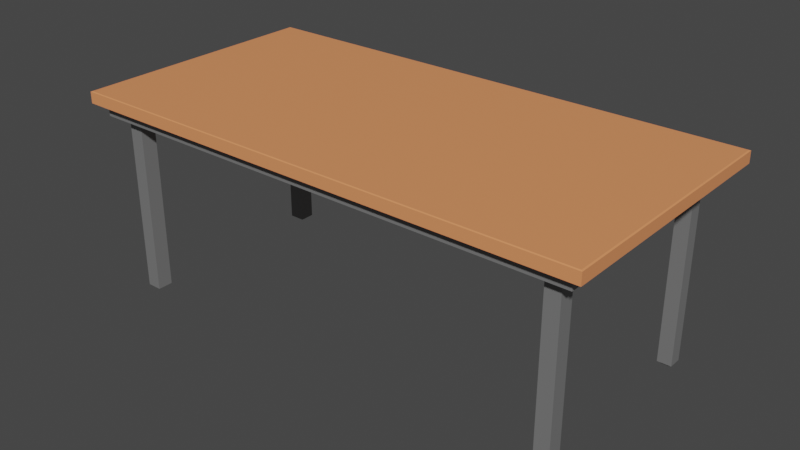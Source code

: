 # Source: Lunch_Table_Broken.blend  (saved by Blender 2.82.7; exported with 4.5.12 LTS)
import bpy
from mathutils import Matrix  # noqa: F401  (used for matrix-valued properties, if any)

bpy.ops.wm.read_factory_settings(use_empty=True)
scene = bpy.context.scene
scene.name = 'Scene'

# ---- collections
col_collection = bpy.data.collections.new('Collection'); scene.collection.children.link(col_collection)

# ---- materials (node trees are filled in below, after node groups)
mat_material_001 = bpy.data.materials.new('Material.001')
mat_material_001.use_transparent_shadow = False
mat_material_002 = bpy.data.materials.new('Material.002')
mat_material_002.use_transparent_shadow = False
mat_material_003 = bpy.data.materials.new('Material.003')
mat_material_003.use_transparent_shadow = False

# ---- material node trees
mat_material_001.use_nodes = True; mat_material_001.node_tree.nodes.clear()
_N = mat_material_001.node_tree.nodes; _L = mat_material_001.node_tree.links
n0 = _N.new('ShaderNodeOutputMaterial'); n0.name = 'Material Output'; n0.location = (300, 300)
n1 = _N.new('ShaderNodeBsdfPrincipled'); n1.name = 'Principled BSDF'; n1.location = (10, 300)
n1.distribution = 'GGX'
n1.subsurface_method = 'BURLEY'
n1.inputs[0].default_value = (0.8602, 0.2956, 0.1183, 1.0)
n1.inputs[3].default_value = 1.45
n1.inputs[27].default_value = (0.0, 0.0, 0.0, 1.0)
n1.inputs[28].default_value = 1.0
_L.new(n1.outputs[0], n0.inputs[0])
n0.is_active_output = True
mat_material_002.use_nodes = True; mat_material_002.node_tree.nodes.clear()
_N = mat_material_002.node_tree.nodes; _L = mat_material_002.node_tree.links
n0 = _N.new('ShaderNodeOutputMaterial'); n0.name = 'Material Output'; n0.location = (300, 300)
n1 = _N.new('ShaderNodeBsdfPrincipled'); n1.name = 'Principled BSDF'; n1.location = (10, 300)
n1.distribution = 'GGX'
n1.subsurface_method = 'BURLEY'
n1.inputs[0].default_value = (0.2429, 0.2429, 0.2429, 1.0)
n1.inputs[1].default_value = 0.2752
n1.inputs[2].default_value = 0.1535
n1.inputs[3].default_value = 1.45
n1.inputs[27].default_value = (0.0, 0.0, 0.0, 1.0)
n1.inputs[28].default_value = 1.0
_L.new(n1.outputs[0], n0.inputs[0])
n0.is_active_output = True
mat_material_003.use_nodes = True; mat_material_003.node_tree.nodes.clear()
_N = mat_material_003.node_tree.nodes; _L = mat_material_003.node_tree.links
n0 = _N.new('ShaderNodeOutputMaterial'); n0.name = 'Material Output'; n0.location = (300, 300)
n1 = _N.new('ShaderNodeBsdfPrincipled'); n1.name = 'Principled BSDF'; n1.location = (10, 300)
n1.distribution = 'GGX'
n1.subsurface_method = 'BURLEY'
n1.inputs[0].default_value = (0.01204, 0.01204, 0.01204, 1.0)
n1.inputs[3].default_value = 1.45
n1.inputs[27].default_value = (0.0, 0.0, 0.0, 1.0)
n1.inputs[28].default_value = 1.0
_L.new(n1.outputs[0], n0.inputs[0])
n0.is_active_output = True

# ---- world
world_world = bpy.data.worlds.new('World'); scene.world = world_world
world_world.use_nodes = True; world_world.node_tree.nodes.clear()
_N = world_world.node_tree.nodes; _L = world_world.node_tree.links
n0 = _N.new('ShaderNodeOutputWorld'); n0.name = 'World Output'; n0.location = (300, 300)
n1 = _N.new('ShaderNodeBackground'); n1.name = 'Background'; n1.location = (10, 300)
n1.inputs[0].default_value = (0.05088, 0.05088, 0.05088, 1.0)
_L.new(n1.outputs[0], n0.inputs[0])
n0.is_active_output = True
world_world.color = (0.05088, 0.05088, 0.05088)
world_world.use_sun_shadow = False
world_world.sun_shadow_jitter_overblur = 0.0

# ---- meshes
me_cube_001 = bpy.data.meshes.new('Cube.001')
me_cube_001.from_pydata([(-0.9013, 0.2524, 0.4445), (-0.9013, 0.2133, 0.4445), (-0.9013, 0.2524, -0.4454), (-0.9013, 0.2133, -0.4454), (-0.8612, 0.2089, 0.4122), (-0.8612, 0.2089, -0.4131), (-0.8612, 0.171, 0.4122), (-0.8612, 0.171, -0.4131), (-0.8569, 0.1687, 0.4086), (-0.8569, 0.1687, -0.4095), (-0.8964, 0.2543, -0.4415), (-0.8964, 0.2543, 0.4406), (-0.8955, 0.2089, 0.4367), (-0.8955, 0.2089, -0.4376), (-0.8219, 0.1687, 0.38), (-0.8219, 0.1687, -0.3809), (-0.8184, 0.1705, 0.3783), (-0.8184, 0.1705, -0.3792), (-0.8184, 0.2072, 0.3783), (-0.8184, 0.2072, -0.3792), (-0.8109, 0.2072, 0.3726), (-0.8067, 0.2072, -0.3689), (-0.7594, 0.2072, 0.3726), (-0.9013, 0.2524, -0.000444), (-0.9013, 0.2133, -0.000444), (-0.8612, 0.2089, -0.000444), (-0.8612, 0.171, -0.000444), (-0.8569, 0.1687, -0.000444), (-0.8964, 0.2543, -0.000444), (-0.8955, 0.2089, -0.000444), (-0.8219, 0.1687, -0.000444), (-0.8184, 0.1705, -0.000444), (-0.8184, 0.2072, -0.000444), (-0.8109, 0.2072, 0.3191), (-0.7501, 0.2072, -0.3689), (-0.8184, 0.2072, 0.3783), (-0.8067, 0.2072, -0.3161), (-0.7501, 0.2072, -0.3161), (-0.7594, 0.2072, 0.3191), (-0.8184, 0.2072, -0.000444), (-0.8184, 0.2072, -0.3792), (-0.7594, -0.448, 0.3726), (-0.8109, -0.448, 0.3726), (-0.7594, -0.448, 0.3191), (-0.8109, -0.448, 0.3191), (-0.8067, -0.448, -0.3161), (-0.8067, -0.448, -0.3689), (-0.7501, -0.448, -0.3689), (-0.7501, -0.448, -0.3161), (-0.798, -0.448, -0.3241), (-0.798, -0.448, -0.3608), (-0.7587, -0.448, -0.3608), (-0.7587, -0.448, -0.3241), (-0.7678, -0.448, 0.3639), (-0.8025, -0.448, 0.3639), (-0.7678, -0.448, 0.3278), (-0.8025, -0.448, 0.3278), (-0.7955, -0.4556, -0.3265), (-0.7955, -0.4556, -0.3584), (-0.7613, -0.4556, -0.3584), (-0.7613, -0.4556, -0.3265), (-0.7704, -0.4556, 0.3612), (-0.7999, -0.4556, 0.3612), (-0.7704, -0.4556, 0.3305), (-0.7999, -0.4556, 0.3305), (-0.6968, 0.2072, 0.3783), (-0.6582, 0.1705, -0.3792), (-0.7225, 0.2543, 0.4406), (-0.6791, 0.171, 0.4122), (-0.6945, 0.2072, 0.2918), (-0.711, 0.2543, -0.000444), (-0.6576, 0.171, -0.4131), (-0.6784, 0.2133, -0.4454), (-0.677, 0.2072, -0.3792), (-0.6773, 0.2072, -0.3699), (-0.6764, 0.2089, -0.4376), (-0.6992, 0.2089, 0.4367), (-0.6771, 0.1687, 0.38), (-0.7217, 0.2524, 0.4445), (-0.6968, 0.2072, 0.3783), (-0.677, 0.2072, -0.3792), (-0.6985, 0.2524, -0.4454), (-0.6565, 0.1687, -0.4095), (-0.6986, 0.2089, 0.4122), (-0.6778, 0.1687, 0.4086), (-0.6572, 0.1687, -0.3809), (-0.6869, 0.2072, -0.000444), (-0.6966, 0.2072, 0.3731), (-0.677, 0.2089, -0.4131), (-0.7017, 0.2133, 0.4445), (-0.6794, 0.2072, -0.2863), (-0.6995, 0.2543, -0.4415), (-0.678, 0.1705, 0.3783)], [], [(23, 2, 3, 24), (29, 25, 4, 12), (25, 26, 6, 4), (26, 27, 8, 6), (23, 28, 10, 2), (24, 29, 12, 1), (27, 30, 14, 8), (30, 31, 16, 14), (31, 32, 18, 16), (20, 42, 41, 22), (32, 39, 35, 18), (36, 45, 48, 37), (14, 16, 92, 77), (16, 18, 79, 92), (8, 14, 77, 84), (1, 12, 76, 89), (2, 10, 91, 81), (28, 11, 67, 70), (6, 8, 84, 68), (12, 4, 83, 76), (4, 6, 68, 83), (2, 81, 72, 3), (10, 28, 70, 91), (19, 40, 39, 32), (17, 19, 32, 31), (15, 17, 31, 30), (9, 15, 30, 27), (3, 13, 29, 24), (0, 11, 28, 23), (7, 9, 27, 26), (5, 7, 26, 25), (13, 5, 25, 29), (0, 23, 24, 1), (22, 87, 65, 35, 20), (38, 69, 87, 22), (20, 35, 39, 33), (33, 39, 86, 69, 38), (36, 39, 40, 21), (21, 40, 73, 74, 34), (34, 74, 90, 37), (37, 90, 86, 39, 36), (41, 53, 55, 43), (48, 52, 51, 47), (21, 46, 45, 36), (22, 41, 43, 38), (33, 44, 42, 20), (34, 47, 46, 21), (37, 48, 47, 34), (38, 43, 44, 33), (53, 61, 63, 55), (47, 51, 50, 46), (46, 50, 49, 45), (45, 49, 52, 48), (43, 55, 56, 44), (44, 56, 54, 42), (42, 54, 53, 41), (51, 59, 58, 50), (54, 62, 61, 53), (59, 60, 57, 58), (63, 61, 62, 64), (52, 60, 59, 51), (56, 64, 62, 54), (49, 57, 60, 52), (55, 63, 64, 56), (50, 58, 57, 49), (85, 66, 17, 15), (88, 71, 7, 5), (82, 85, 15, 9), (66, 80, 19, 17), (78, 67, 11, 0), (71, 82, 9, 7), (72, 75, 13, 3), (89, 78, 0, 1), (75, 88, 5, 13), (65, 92, 79), (65, 77, 92), (65, 84, 77), (84, 65, 68), (68, 65, 83), (74, 73, 66), (69, 89, 76), (69, 78, 89), (69, 67, 78), (67, 69, 70), (86, 90, 70), (90, 72, 81), (90, 75, 72), (90, 88, 75), (74, 71, 88), (74, 82, 71), (74, 85, 82), (85, 74, 66), (73, 80, 66), (65, 87, 83), (76, 83, 69), (90, 91, 70), (90, 81, 91), (90, 74, 88), (69, 86, 70), (83, 87, 69)])
me_cube_001.polygons.foreach_set('material_index', [0, 0, 1, 1, 0, 0, 1, 1, 1, 1, 0, 1, 1, 1, 1, 0, 0, 0, 1, 0, 1, 0, 0, 0, 1, 1, 1, 0, 0, 1, 1, 0, 0, 0, 0, 0, 0, 0, 0, 0, 0, 1, 1, 1, 1, 1, 1, 1, 1, 2, 1, 1, 1, 1, 1, 1, 2, 2, 2, 2, 2, 2, 2, 2, 2, 1, 1, 1, 1, 0, 1, 0, 0, 0, 1, 1, 1, 1, 1, 1, 0, 0, 0, 0, 0, 0, 0, 0, 1, 1, 1, 1, 1, 1, 0, 0, 0, 0, 0, 0])
_uv = me_cube_001.uv_layers.new(name='UVMap')
_uv.uv.foreach_set('vector', [0.1815, 0.3483, 0.05382, 0.3483, 0.05382, 0.3371, 0.1815, 0.3371, 0.3699, 0.5219, 0.3817, 0.5219, 0.3817, 0.664, 0.3699, 0.6724, 0.1815, 0.3359, 0.1815, 0.325, 0.2998, 0.325, 0.2998, 0.3359, 0.3817, 0.5219, 0.3832, 0.5219, 0.3832, 0.6627, 0.3817, 0.664, 0.9312, 0.03451, 0.9414, 0.0651, 0.9414, 0.09137, 0.9312, 0.07097, 0.3679, 0.5219, 0.3699, 0.5219, 0.3699, 0.6724, 0.3679, 0.6751, 0.3832, 0.5219, 0.3952, 0.5219, 0.3952, 0.6529, 0.3832, 0.6627, 0.3952, 0.5219, 0.3965, 0.5219, 0.3965, 0.6523, 0.3952, 0.6529, 0.3091, 0.1658, 0.3695, 0.1658, 0.3695, 0.2745, 0.3091, 0.3025, 0.3311, 0.9484, 0.1056, 0.9484, 0.1056, 0.9307, 0.3311, 0.9307, 0.9859, 0.03364, 0.9742, 0.07249, 0.9844, 0.005427, 0.9916, 0.01248, 0.3834, 0.07941, 0.3728, 0.07527, 0.3891, 0.07527, 0.3984, 0.07917, 0.3952, 0.6529, 0.3965, 0.6523, 0.4448, 0.6523, 0.4451, 0.6529, 0.3091, 0.3025, 0.3695, 0.2745, 0.4044, 0.2745, 0.3597, 0.3025, 0.3832, 0.6627, 0.3952, 0.6529, 0.4451, 0.6529, 0.4448, 0.6627, 0.3679, 0.6751, 0.3699, 0.6724, 0.4375, 0.6724, 0.4366, 0.6751, 0.9312, 0.07097, 0.9414, 0.09137, 0.9414, 0.09714, 0.9312, 0.07918, 0.3713, 0.8269, 0.3713, 0.6751, 0.4311, 0.6751, 0.4351, 0.8269, 0.3817, 0.664, 0.3832, 0.6627, 0.4448, 0.6627, 0.4444, 0.664, 0.3699, 0.6724, 0.3817, 0.664, 0.4377, 0.664, 0.4375, 0.6724, 0.3317, 0.9657, 0.3187, 0.9657, 0.3187, 0.9031, 0.3317, 0.9097, 0.2911, 0.4433, 0.2912, 0.494, 0.2814, 0.499, 0.2814, 0.4433, 0.3713, 0.9788, 0.3713, 0.8269, 0.4351, 0.8269, 0.4391, 0.9788, 0.9844, 0.07836, 0.9844, 0.07836, 0.9742, 0.07249, 0.9859, 0.03364, 0.3091, 0.02917, 0.3695, 0.05715, 0.3695, 0.1658, 0.3091, 0.1658, 0.9844, 0.07836, 0.9742, 0.09875, 0.9566, 0.08245, 0.9607, 0.07025, 0.3832, 0.3811, 0.3952, 0.391, 0.3952, 0.5219, 0.3832, 0.5219, 0.3679, 0.3688, 0.3699, 0.3714, 0.3699, 0.5219, 0.3679, 0.5219, 0.9312, -0.001956, 0.9414, 0.03884, 0.9414, 0.0651, 0.9312, 0.03451, 0.3817, 0.3799, 0.3832, 0.3811, 0.3832, 0.5219, 0.3817, 0.5219, 0.06309, 0.3359, 0.06309, 0.325, 0.1815, 0.325, 0.1815, 0.3359, 0.3699, 0.3714, 0.3817, 0.3799, 0.3817, 0.5219, 0.3699, 0.5219, 0.3091, 0.3483, 0.1815, 0.3483, 0.1815, 0.3371, 0.3091, 0.3371, 0.4168, 0.6503, 0.4384, 0.6505, 0.4383, 0.6523, 0.3965, 0.6523, 0.399, 0.6503, 0.4168, 0.6319, 0.4391, 0.6225, 0.4384, 0.6505, 0.4168, 0.6503, 0.399, 0.6503, 0.3965, 0.6523, 0.3965, 0.5219, 0.399, 0.6319, 0.399, 0.6319, 0.3965, 0.5219, 0.4417, 0.5219, 0.4391, 0.6225, 0.4168, 0.6319, 0.4005, 0.4133, 0.3965, 0.5219, 0.3965, 0.3915, 0.4005, 0.3951, 0.4005, 0.3951, 0.3965, 0.3915, 0.4451, 0.3915, 0.445, 0.3947, 0.42, 0.3951, 0.42, 0.3951, 0.445, 0.3947, 0.4443, 0.4235, 0.42, 0.4133, 0.42, 0.4133, 0.4443, 0.4235, 0.4417, 0.5219, 0.3965, 0.5219, 0.4005, 0.4133, 0.4168, 0.6503, 0.4139, 0.6473, 0.4139, 0.6349, 0.4168, 0.6319, 0.42, 0.4133, 0.417, 0.4105, 0.417, 0.3979, 0.42, 0.3951, 0.07577, 0.3354, 0.07577, 0.1474, 0.09092, 0.1474, 0.09092, 0.3354, 0.3864, 0.2728, 0.3963, 0.268, 0.3958, 0.2535, 0.3864, 0.2575, 0.2731, 0.3354, 0.2731, 0.1474, 0.2885, 0.1474, 0.2885, 0.3354, 0.2799, 0.4811, 0.1162, 0.4811, 0.1162, 0.467, 0.2799, 0.4669, 0.3984, 0.07917, 0.3891, 0.07527, 0.3891, 0.06012, 0.3989, 0.06495, 0.3864, 0.2575, 0.3958, 0.2535, 0.3822, 0.2533, 0.3716, 0.2575, 0.4139, 0.6473, 0.413, 0.6464, 0.413, 0.6358, 0.4139, 0.6349, 0.42, 0.3951, 0.417, 0.3979, 0.4035, 0.3979, 0.4005, 0.3951, 0.4005, 0.3951, 0.4035, 0.3979, 0.4035, 0.4105, 0.4005, 0.4133, 0.4005, 0.4133, 0.4035, 0.4105, 0.417, 0.4105, 0.42, 0.4133, 0.4168, 0.6319, 0.4139, 0.6349, 0.4019, 0.6349, 0.399, 0.6319, 0.399, 0.6319, 0.4019, 0.6349, 0.4019, 0.6473, 0.399, 0.6503, 0.399, 0.6503, 0.4019, 0.6473, 0.4139, 0.6473, 0.4168, 0.6503, 0.417, 0.3979, 0.4161, 0.3987, 0.4043, 0.3987, 0.4035, 0.3979, 0.4019, 0.6473, 0.4028, 0.6464, 0.413, 0.6464, 0.4139, 0.6473, 0.4161, 0.3987, 0.4161, 0.4097, 0.4043, 0.4097, 0.4043, 0.3987, 0.413, 0.6358, 0.413, 0.6464, 0.4028, 0.6464, 0.4028, 0.6358, 0.417, 0.4105, 0.4161, 0.4097, 0.4161, 0.3987, 0.417, 0.3979, 0.4019, 0.6349, 0.4028, 0.6358, 0.4028, 0.6464, 0.4019, 0.6473, 0.4035, 0.4105, 0.4043, 0.4097, 0.4161, 0.4097, 0.417, 0.4105, 0.4139, 0.6349, 0.413, 0.6358, 0.4028, 0.6358, 0.4019, 0.6349, 0.4035, 0.3979, 0.4043, 0.3987, 0.4043, 0.4097, 0.4035, 0.4105, 0.9844, 0.08567, 0.9742, 0.1039, 0.9742, 0.09875, 0.9844, 0.07836, 0.2803, 0.4993, 0.2708, 0.5042, 0.2708, 0.4533, 0.2803, 0.4533, 0.4522, 0.3811, 0.4519, 0.391, 0.3952, 0.391, 0.3832, 0.3811, 0.3669, 0.02917, 0.4101, 0.05715, 0.3695, 0.05715, 0.3091, 0.02917, 0.9311, 0.244, 0.9415, 0.2801, 0.9415, 0.2872, 0.9311, 0.2493, 0.4518, 0.3799, 0.4522, 0.3811, 0.3832, 0.3811, 0.3817, 0.3799, 0.4446, 0.3688, 0.4453, 0.3714, 0.3699, 0.3714, 0.3679, 0.3688, 0.3332, 0.9108, 0.3467, 0.9177, 0.3467, 0.9795, 0.3332, 0.9795, 0.4453, 0.3714, 0.4451, 0.3799, 0.3817, 0.3799, 0.3699, 0.3714, 0.4383, 0.6523, 0.3597, 0.3025, 0.4044, 0.2745, 0.4383, 0.6523, 0.4451, 0.6529, 0.4448, 0.6523, 0.4383, 0.6523, 0.4448, 0.6627, 0.4451, 0.6529, 0.4448, 0.6627, 0.4383, 0.6523, 0.4444, 0.664, 0.4444, 0.664, 0.4383, 0.6523, 0.3317, 0.9097, 0.445, 0.3947, 0.4451, 0.3915, 0.9742, 0.1039, 0.4391, 0.6225, 0.4366, 0.6751, 0.4375, 0.6724, 0.4391, 0.6225, 0.3467, 0.9177, 0.3332, 0.9108, 0.4391, 0.6225, 0.9415, 0.2801, 0.9311, 0.244, 0.9415, 0.2801, 0.4391, 0.6225, 0.4351, 0.8269, 0.4417, 0.5219, 0.4443, 0.4235, 0.4351, 0.8269, 0.4443, 0.4235, 0.2814, 0.499, 0.2912, 0.494, 0.4443, 0.4235, 0.4453, 0.3714, 0.4446, 0.3688, 0.4443, 0.4235, 0.4451, 0.3799, 0.4453, 0.3714, 0.445, 0.3947, 0.2708, 0.5042, 0.2803, 0.4993, 0.445, 0.3947, 0.4522, 0.3811, 0.4518, 0.3799, 0.445, 0.3947, 0.4519, 0.391, 0.4522, 0.3811, 0.4519, 0.391, 0.445, 0.3947, 0.9742, 0.1039, 0.4451, 0.3915, 0.4101, 0.05715, 0.3669, 0.02917, 0.4383, 0.6523, 0.4384, 0.6505, 0.3317, 0.9097, 0.4375, 0.6724, 0.4377, 0.664, 0.4391, 0.6225, 0.4443, 0.4235, 0.4391, 0.9788, 0.4351, 0.8269, 0.4443, 0.4235, 0.9312, 0.07918, 0.9414, 0.09714, 0.4443, 0.4235, 0.445, 0.3947, 0.4451, 0.3799, 0.4391, 0.6225, 0.4417, 0.5219, 0.4351, 0.8269, 0.4377, 0.664, 0.4384, 0.6505, 0.4391, 0.6225])
me_cube_001.materials.append(mat_material_001)
me_cube_001.materials.append(mat_material_002)
me_cube_001.materials.append(mat_material_003)
me_cube_001.use_remesh_fix_poles = True
me_cube_001.use_remesh_preserve_attributes = False
me_cube_001.use_mirror_vertex_groups = False
me_cube_001.update()
me_cube_002 = bpy.data.meshes.new('Cube.002')
me_cube_002.from_pydata([(0.7567, -0.448, -0.37), (0.8052, -0.448, -0.37), (0.8052, -0.448, -0.3229), (0.7567, -0.448, -0.3229), (0.8103, -0.448, 0.3196), (0.8103, -0.448, 0.3715), (0.7603, -0.448, 0.3715), (0.7603, -0.448, 0.3196), (0.8042, -0.448, 0.326), (0.8042, -0.448, 0.3651), (0.7664, -0.448, 0.3651), (0.7664, -0.448, 0.326), (0.7629, -0.448, -0.3639), (0.7989, -0.448, -0.3639), (0.7989, -0.448, -0.329), (0.7629, -0.448, -0.329), (0.8012, -0.4556, 0.3291), (0.8012, -0.4556, 0.362), (0.7694, -0.4556, 0.362), (0.7694, -0.4556, 0.3291), (0.7657, -0.4556, -0.3612), (0.7961, -0.4556, -0.3612), (0.7961, -0.4556, -0.3317), (0.7657, -0.4556, -0.3317), (0.7567, -0.06141, -0.37), (0.7567, -0.0581, -0.3229), (0.8103, -0.05646, 0.3196), (0.7603, -0.01222, 0.3715), (0.7603, -0.01586, 0.3196), (0.8103, -0.05281, 0.3715), (0.8052, -0.1007, -0.37), (0.8052, -0.09741, -0.3229)], [], [(6, 10, 9, 5), (1, 13, 12, 0), (9, 17, 16, 8), (5, 9, 8, 4), (4, 8, 11, 7), (7, 11, 10, 6), (0, 12, 15, 3), (3, 15, 14, 2), (2, 14, 13, 1), (16, 17, 18, 19), (21, 22, 23, 20), (13, 21, 20, 12), (10, 18, 17, 9), (14, 22, 21, 13), (11, 19, 18, 10), (12, 20, 23, 15), (8, 16, 19, 11), (15, 23, 22, 14), (29, 27, 6, 5), (28, 26, 4, 7), (25, 24, 0, 3), (24, 30, 1, 0), (30, 31, 2, 1), (27, 28, 7, 6), (26, 29, 5, 4), (31, 25, 3, 2), (25, 31, 24), (27, 29, 28), (31, 30, 24), (29, 26, 28)])
me_cube_002.polygons.foreach_set('material_index', [1, 1, 2, 1, 1, 1, 1, 1, 1, 2, 2, 2, 2, 2, 2, 2, 2, 2, 1, 1, 1, 1, 1, 1, 1, 1, 0, 0, 0, 0])
_uv = me_cube_002.uv_layers.new(name='UVMap')
_uv.uv.foreach_set('vector', [0.9399, 0.6499, 0.942, 0.6478, 0.955, 0.6478, 0.9571, 0.6499, 0.9553, 0.3947, 0.9532, 0.3968, 0.9408, 0.3968, 0.9387, 0.3947, 0.955, 0.6478, 0.954, 0.6467, 0.954, 0.6354, 0.955, 0.6343, 0.9571, 0.6499, 0.955, 0.6478, 0.955, 0.6343, 0.9571, 0.6321, 0.9571, 0.6321, 0.955, 0.6343, 0.942, 0.6343, 0.9399, 0.6321, 0.9399, 0.6321, 0.942, 0.6343, 0.942, 0.6478, 0.9399, 0.6499, 0.9387, 0.3947, 0.9408, 0.3968, 0.9408, 0.4088, 0.9387, 0.4109, 0.9387, 0.4109, 0.9408, 0.4088, 0.9532, 0.4088, 0.9553, 0.4109, 0.9553, 0.4109, 0.9532, 0.4088, 0.9532, 0.3968, 0.9553, 0.3947, 0.954, 0.6354, 0.954, 0.6467, 0.9431, 0.6467, 0.9431, 0.6354, 0.9522, 0.3977, 0.9522, 0.4079, 0.9418, 0.4079, 0.9418, 0.3977, 0.9532, 0.3968, 0.9522, 0.3977, 0.9418, 0.3977, 0.9408, 0.3968, 0.942, 0.6478, 0.9431, 0.6467, 0.954, 0.6467, 0.955, 0.6478, 0.9532, 0.4088, 0.9522, 0.4079, 0.9522, 0.3977, 0.9532, 0.3968, 0.942, 0.6343, 0.9431, 0.6354, 0.9431, 0.6467, 0.942, 0.6478, 0.9408, 0.3968, 0.9418, 0.3977, 0.9418, 0.4079, 0.9408, 0.4088, 0.955, 0.6343, 0.954, 0.6354, 0.9431, 0.6354, 0.942, 0.6343, 0.9408, 0.4088, 0.9418, 0.4079, 0.9522, 0.4079, 0.9532, 0.4088, 0.2416, 0.3903, 0.2556, 0.4076, 0.1056, 0.4075, 0.1056, 0.3903, 0.8192, 0.2563, 0.8325, 0.256, 0.8262, 0.2535, 0.8129, 0.2537, 0.8175, 0.07492, 0.8173, 0.06179, 0.8115, 0.06465, 0.812, 0.07729, 0.2128, 0.8575, 0.203, 0.8696, 0.1162, 0.8697, 0.1162, 0.8575, 0.03944, 0.2071, 0.05295, 0.2061, 0.05294, 0.3067, 0.03944, 0.3067, 0.819, 0.2709, 0.8192, 0.2563, 0.8129, 0.2537, 0.8124, 0.2677, 0.2373, 0.1944, 0.2521, 0.1933, 0.2521, 0.3067, 0.2373, 0.3067, 0.8304, 0.07528, 0.8175, 0.07492, 0.812, 0.07729, 0.8247, 0.07754, 0.0, 0.0, 0.0, 0.0, 0.0, 0.0, 0.0, 0.0, 0.0, 0.0, 0.0, 0.0, 0.0, 0.0, 0.0, 0.0, 0.0, 0.0, 0.0, 0.0, 0.0, 0.0, 0.0, 0.0])
me_cube_002.materials.append(mat_material_001)
me_cube_002.materials.append(mat_material_002)
me_cube_002.materials.append(mat_material_003)
me_cube_002.use_remesh_fix_poles = True
me_cube_002.use_remesh_preserve_attributes = False
me_cube_002.use_mirror_vertex_groups = False
me_cube_002.update()
me_cube_003 = bpy.data.meshes.new('Cube.003')
me_cube_003.from_pydata([(0.9011, 0.2524, 0.4445), (0.9011, 0.2133, 0.4445), (0.9011, 0.2524, -0.4454), (0.9011, 0.2133, -0.4454), (0.8609, 0.2089, -0.4131), (0.8609, 0.2089, 0.4122), (0.8609, 0.171, -0.4131), (0.8609, 0.171, 0.4122), (0.8556, 0.1687, -0.4095), (0.8556, 0.1687, 0.4086), (0.8962, 0.2543, -0.4415), (0.8962, 0.2543, 0.4406), (0.8927, 0.2089, -0.4376), (0.8927, 0.2089, 0.4367), (0.8206, 0.1687, -0.3809), (0.8206, 0.1687, 0.38), (0.8171, 0.1705, -0.3792), (0.8171, 0.1705, 0.3783), (0.8171, 0.2072, -0.3792), (0.8171, 0.2072, 0.3783), (0.8052, 0.2072, -0.37), (0.8103, 0.2072, 0.3715), (0.7567, 0.2072, -0.37), (0.9011, 0.2524, -0.000444), (0.9011, 0.2133, -0.000444), (0.8609, 0.2089, -0.000444), (0.8609, 0.171, -0.000444), (0.8556, 0.1687, -0.000444), (0.8962, 0.2543, -0.000444), (0.8927, 0.2089, -0.000444), (0.8206, 0.1687, -0.000444), (0.8171, 0.1705, -0.000444), (0.8171, 0.2072, -0.000444), (0.8052, 0.2072, -0.3229), (0.7567, 0.2072, -0.3229), (0.8171, 0.2072, -0.3792), (0.7603, 0.2072, 0.3715), (0.8103, 0.2072, 0.3196), (0.8171, 0.2072, -0.000444), (0.8171, 0.2072, 0.3783), (0.7603, 0.2072, 0.3196), (0.7567, -0.06141, -0.37), (0.7567, -0.0581, -0.3229), (0.8103, -0.05646, 0.3196), (0.7603, -0.01222, 0.3715), (0.7603, -0.01586, 0.3196), (0.8103, -0.05281, 0.3715), (0.8052, -0.1007, -0.37), (0.8052, -0.09741, -0.3229), (0.2374, 0.2543, -0.4415), (0.269, 0.2543, -0.000444), (0.3076, 0.2089, 0.4122), (0.2587, 0.1687, -0.3809), (0.2375, 0.2524, -0.4454), (0.2466, 0.2089, -0.4376), (0.3055, 0.2072, 0.3783), (0.2512, 0.2072, -0.3792), (0.2484, 0.2089, -0.4131), (0.3007, 0.2543, 0.4406), (0.3128, 0.1705, 0.3783), (0.2566, 0.1687, -0.4095), (0.3151, 0.171, 0.4122), (0.2783, 0.2072, -0.000444), (0.2514, 0.2072, -0.3761), (0.3053, 0.2072, 0.3756), (0.3094, 0.2089, 0.4367), (0.2584, 0.1705, -0.3792), (0.309, 0.2133, 0.4445), (0.3013, 0.2524, 0.4445), (0.2452, 0.2133, -0.4454), (0.2512, 0.2072, -0.3792), (0.287, 0.2072, 0.1206), (0.3055, 0.2072, 0.3783), (0.3153, 0.1687, 0.4086), (0.2701, 0.2072, -0.1157), (0.2559, 0.171, -0.4131), (0.3133, 0.1687, 0.38)], [], [(23, 0, 1, 24), (29, 25, 4, 12), (25, 26, 6, 4), (27, 30, 14, 8), (26, 27, 8, 6), (23, 28, 11, 0), (24, 29, 12, 3), (30, 31, 16, 14), (32, 38, 35, 18), (31, 32, 18, 16), (16, 18, 56, 66), (14, 16, 66, 52), (8, 14, 52, 60), (3, 12, 54, 69), (4, 6, 75, 57), (6, 8, 60, 75), (12, 4, 57, 54), (0, 11, 58, 68), (0, 68, 67, 1), (20, 47, 41, 22), (37, 43, 45, 40), (17, 19, 32, 31), (19, 39, 38, 32), (15, 17, 31, 30), (1, 13, 29, 24), (2, 10, 28, 23), (7, 9, 27, 26), (9, 15, 30, 27), (5, 7, 26, 25), (13, 5, 25, 29), (2, 23, 24, 3), (22, 63, 70, 35, 20), (20, 35, 38, 33), (34, 74, 63, 22), (33, 38, 62, 74, 34), (37, 38, 39, 21), (21, 39, 55, 64, 36), (36, 64, 71, 40), (40, 71, 62, 38, 37), (21, 46, 43, 37), (33, 48, 47, 20), (36, 44, 46, 21), (22, 41, 42, 34), (40, 45, 44, 36), (34, 42, 48, 33), (65, 51, 5, 13), (76, 59, 17, 15), (69, 53, 2, 3), (53, 49, 10, 2), (51, 61, 7, 5), (50, 58, 11, 28), (59, 72, 19, 17), (49, 50, 28, 10), (61, 73, 9, 7), (67, 65, 13, 1), (73, 76, 15, 9), (70, 66, 56), (70, 52, 66), (70, 60, 52), (60, 70, 75), (75, 70, 57), (74, 62, 50), (74, 69, 54), (74, 53, 69), (74, 49, 53), (49, 74, 50), (62, 71, 50), (55, 61, 51), (71, 67, 68), (71, 65, 67), (71, 51, 65), (64, 55, 51), (43, 46, 45), (55, 73, 61), (55, 59, 76), (55, 72, 59), (70, 63, 57), (54, 57, 74), (71, 58, 50), (71, 68, 58), (71, 64, 51), (76, 73, 55), (57, 63, 74), (47, 48, 41), (46, 44, 45), (48, 42, 41)])
me_cube_003.polygons.foreach_set('material_index', [0, 0, 1, 1, 1, 0, 0, 1, 0, 1, 1, 1, 1, 0, 1, 1, 0, 0, 0, 1, 1, 1, 0, 1, 0, 0, 1, 1, 1, 0, 0, 0, 0, 0, 0, 0, 0, 0, 0, 1, 1, 1, 1, 1, 1, 0, 1, 0, 0, 1, 0, 1, 0, 1, 0, 1, 1, 1, 1, 1, 1, 0, 0, 0, 0, 0, 0, 1, 0, 0, 0, 1, 0, 1, 1, 1, 1, 0, 0, 0, 0, 1, 0, 0, 0, 0])
_uv = me_cube_003.uv_layers.new(name='UVMap')
_uv.uv.foreach_set('vector', [0.1454, 0.1058, 0.2731, 0.1058, 0.2731, 0.117, 0.1454, 0.117, 0.9855, 0.5219, 0.9745, 0.5219, 0.9745, 0.3799, 0.9855, 0.3714, 0.1454, 0.1182, 0.1454, 0.1291, 0.02707, 0.1291, 0.02707, 0.1182, 0.9727, 0.5219, 0.9607, 0.5219, 0.9607, 0.391, 0.9727, 0.3811, 0.9745, 0.5219, 0.9727, 0.5219, 0.9727, 0.3811, 0.9745, 0.3799, 0.9312, 0.1804, 0.9414, 0.1702, 0.9415, 0.2143, 0.9311, 0.1967, 0.9884, 0.5219, 0.9855, 0.5219, 0.9855, 0.3714, 0.9884, 0.3688, 0.9607, 0.5219, 0.9594, 0.5219, 0.9594, 0.3915, 0.9607, 0.391, 0.9844, 0.1877, 0.9742, 0.1776, 0.9742, 0.1513, 0.9844, 0.1513, 0.8991, 0.1658, 0.8387, 0.1658, 0.8387, 0.05715, 0.8991, 0.02917, 0.8991, 0.02917, 0.8387, 0.05715, 0.6763, 0.05715, 0.6975, 0.02917, 0.9607, 0.391, 0.9594, 0.3915, 0.7671, 0.3915, 0.7672, 0.391, 0.9727, 0.3811, 0.9607, 0.391, 0.7672, 0.391, 0.7665, 0.3811, 0.9884, 0.3688, 0.9855, 0.3714, 0.7631, 0.3714, 0.7626, 0.3688, 0.2803, 0.8836, 0.2709, 0.8836, 0.2708, 0.7324, 0.2803, 0.7305, 0.9745, 0.3799, 0.9727, 0.3811, 0.7665, 0.3811, 0.7663, 0.3799, 0.9855, 0.3714, 0.9745, 0.3799, 0.7637, 0.3799, 0.7631, 0.3714, 0.9311, 0.1967, 0.9415, 0.2143, 0.9415, 0.2385, 0.9311, 0.2142, 0.3467, 0.3591, 0.3467, 0.5656, 0.3332, 0.5629, 0.3333, 0.3591, 0.2799, 0.8696, 0.203, 0.8696, 0.2128, 0.8575, 0.2799, 0.8575, 0.8367, 0.2576, 0.8325, 0.256, 0.8192, 0.2563, 0.8224, 0.2576, 0.8989, 0.3024, 0.8388, 0.2745, 0.8387, 0.1658, 0.8991, 0.1658, 0.9844, 0.2242, 0.9742, 0.2142, 0.9742, 0.1776, 0.9844, 0.1877, 0.9607, 0.6529, 0.9594, 0.6523, 0.9594, 0.5219, 0.9607, 0.5219, 0.9884, 0.6751, 0.9855, 0.6724, 0.9855, 0.5219, 0.9884, 0.5219, 0.9312, 0.1439, 0.9414, 0.1439, 0.9414, 0.1702, 0.9312, 0.1804, 0.9745, 0.664, 0.9727, 0.6627, 0.9727, 0.5219, 0.9745, 0.5219, 0.9727, 0.6627, 0.9607, 0.6529, 0.9607, 0.5219, 0.9727, 0.5219, 0.2638, 0.1182, 0.2638, 0.1291, 0.1454, 0.1291, 0.1454, 0.1182, 0.9855, 0.6724, 0.9745, 0.664, 0.9745, 0.5219, 0.9855, 0.5219, 0.01781, 0.1058, 0.1454, 0.1058, 0.1454, 0.117, 0.01781, 0.117, 0.9387, 0.3947, 0.7647, 0.3926, 0.7646, 0.3915, 0.9594, 0.3915, 0.9553, 0.3947, 0.9553, 0.3947, 0.9594, 0.3915, 0.9594, 0.5219, 0.9553, 0.4109, 0.9387, 0.4109, 0.7711, 0.4822, 0.7647, 0.3926, 0.9387, 0.3947, 0.9553, 0.4109, 0.9594, 0.5219, 0.774, 0.5219, 0.7711, 0.4822, 0.9387, 0.4109, 0.9571, 0.6321, 0.9594, 0.5219, 0.9594, 0.6523, 0.9571, 0.6499, 0.9571, 0.6499, 0.9594, 0.6523, 0.7833, 0.6523, 0.7833, 0.6514, 0.9399, 0.6499, 0.9399, 0.6499, 0.7833, 0.6514, 0.777, 0.5636, 0.9399, 0.6321, 0.9399, 0.6321, 0.777, 0.5636, 0.774, 0.5219, 0.9594, 0.5219, 0.9571, 0.6321, 0.2521, 0.1187, 0.2521, 0.1933, 0.2373, 0.1944, 0.2373, 0.1187, 0.05295, 0.1187, 0.05295, 0.2061, 0.03944, 0.2071, 0.03944, 0.1187, 0.3311, 0.4076, 0.2556, 0.4076, 0.2416, 0.3903, 0.3311, 0.3903, 0.8213, 0.0598, 0.8173, 0.06179, 0.8175, 0.07492, 0.8213, 0.07331, 0.8224, 0.2576, 0.8192, 0.2563, 0.819, 0.2709, 0.8224, 0.2725, 0.8213, 0.07331, 0.8175, 0.07492, 0.8304, 0.07528, 0.8352, 0.07331, 0.7847, 0.6724, 0.7841, 0.664, 0.9745, 0.664, 0.9855, 0.6724, 0.786, 0.6529, 0.7858, 0.6523, 0.9594, 0.6523, 0.9607, 0.6529, 0.2814, 0.7297, 0.2912, 0.7278, 0.2912, 0.8936, 0.2814, 0.8936, 0.9312, 0.1171, 0.9414, 0.1246, 0.9414, 0.1439, 0.9312, 0.1439, 0.3317, 0.5634, 0.3187, 0.5608, 0.3187, 0.3729, 0.3317, 0.3729, 0.7725, 0.8269, 0.7834, 0.6751, 0.9884, 0.6751, 0.9884, 0.8269, 0.7171, 0.3024, 0.692, 0.2745, 0.8388, 0.2745, 0.8989, 0.3024, 0.7616, 0.9788, 0.7725, 0.8269, 0.9884, 0.8269, 0.9884, 0.9788, 0.7867, 0.664, 0.7867, 0.6627, 0.9727, 0.6627, 0.9745, 0.664, 0.7846, 0.6751, 0.7847, 0.6724, 0.9855, 0.6724, 0.9884, 0.6751, 0.7867, 0.6627, 0.786, 0.6529, 0.9607, 0.6529, 0.9727, 0.6627, 0.7646, 0.3915, 0.6975, 0.02917, 0.6763, 0.05715, 0.7646, 0.3915, 0.7672, 0.391, 0.7671, 0.3915, 0.7646, 0.3915, 0.7665, 0.3811, 0.7672, 0.391, 0.7665, 0.3811, 0.7646, 0.3915, 0.7663, 0.3799, 0.7663, 0.3799, 0.7646, 0.3915, 0.2803, 0.7305, 0.7711, 0.4822, 0.774, 0.5219, 0.7725, 0.8269, 0.7711, 0.4822, 0.7626, 0.3688, 0.7631, 0.3714, 0.7711, 0.4822, 0.2912, 0.7278, 0.2814, 0.7297, 0.7711, 0.4822, 0.9414, 0.1246, 0.9312, 0.1171, 0.9414, 0.1246, 0.7711, 0.4822, 0.7725, 0.8269, 0.774, 0.5219, 0.777, 0.5636, 0.7725, 0.8269, 0.7833, 0.6523, 0.3187, 0.5608, 0.3317, 0.5634, 0.777, 0.5636, 0.3332, 0.5629, 0.3467, 0.5656, 0.777, 0.5636, 0.7847, 0.6724, 0.7846, 0.6751, 0.777, 0.5636, 0.7841, 0.664, 0.7847, 0.6724, 0.7833, 0.6514, 0.7833, 0.6523, 0.3317, 0.5634, 0.0, 0.0, 0.0, 0.0, 0.0, 0.0, 0.7833, 0.6523, 0.7867, 0.6627, 0.7867, 0.664, 0.7833, 0.6523, 0.7858, 0.6523, 0.786, 0.6529, 0.7833, 0.6523, 0.692, 0.2745, 0.7171, 0.3024, 0.7646, 0.3915, 0.7647, 0.3926, 0.2803, 0.7305, 0.7631, 0.3714, 0.7637, 0.3799, 0.7711, 0.4822, 0.777, 0.5636, 0.7834, 0.6751, 0.7725, 0.8269, 0.777, 0.5636, 0.9311, 0.2142, 0.9415, 0.2385, 0.777, 0.5636, 0.7833, 0.6514, 0.7841, 0.664, 0.786, 0.6529, 0.7867, 0.6627, 0.7833, 0.6523, 0.7637, 0.3799, 0.7647, 0.3926, 0.7711, 0.4822, 0.0, 0.0, 0.0, 0.0, 0.0, 0.0, 0.0, 0.0, 0.0, 0.0, 0.0, 0.0, 0.0, 0.0, 0.0, 0.0, 0.0, 0.0])
me_cube_003.materials.append(mat_material_001)
me_cube_003.materials.append(mat_material_002)
me_cube_003.materials.append(mat_material_003)
me_cube_003.use_remesh_fix_poles = True
me_cube_003.use_remesh_preserve_attributes = False
me_cube_003.use_mirror_vertex_groups = False
me_cube_003.update()
me_cube_004 = bpy.data.meshes.new('Cube.004')
me_cube_004.from_pydata([(-0.0001215, 0.2524, -0.4454), (-0.0001215, 0.2133, -0.4454), (-0.0001215, 0.2524, 0.4445), (-0.0001215, 0.2133, 0.4445), (-0.0001215, 0.2089, -0.4131), (-0.0001215, 0.2089, 0.4122), (-0.0001215, 0.171, -0.4131), (-0.0001215, 0.171, 0.4122), (-0.0006515, 0.1687, -0.4095), (-0.0006514, 0.1687, 0.4086), (-0.0001215, 0.2543, -0.4415), (-0.0001215, 0.2543, 0.4406), (-0.001396, 0.2089, -0.4376), (-0.001396, 0.2089, 0.4367), (-0.0006515, 0.1687, -0.3809), (-0.0006514, 0.1687, 0.38), (-0.0006514, 0.1705, -0.3792), (-0.0006515, 0.1705, 0.3783), (-0.0006514, 0.2072, -0.3792), (-0.0006515, 0.2072, 0.3783), (-0.0001215, 0.2543, -0.000444), (-0.0006514, 0.2072, -0.3792), (-0.0006515, 0.2072, 0.3783), (-0.0006514, 0.2072, -0.000444), (0.2374, 0.2543, -0.4415), (0.269, 0.2543, -0.000444), (0.3076, 0.2089, 0.4122), (0.2587, 0.1687, -0.3809), (0.2375, 0.2524, -0.4454), (0.2466, 0.2089, -0.4376), (0.3055, 0.2072, 0.3783), (0.2512, 0.2072, -0.3792), (0.2484, 0.2089, -0.4131), (0.3007, 0.2543, 0.4406), (0.3128, 0.1705, 0.3783), (0.2566, 0.1687, -0.4095), (0.3151, 0.171, 0.4122), (0.2783, 0.2072, -0.000444), (0.2514, 0.2072, -0.3761), (0.3053, 0.2072, 0.3756), (0.3094, 0.2089, 0.4367), (0.2584, 0.1705, -0.3792), (0.309, 0.2133, 0.4445), (0.3013, 0.2524, 0.4445), (0.2452, 0.2133, -0.4454), (0.2512, 0.2072, -0.3792), (0.287, 0.2072, 0.1206), (0.3055, 0.2072, 0.3783), (0.3153, 0.1687, 0.4086), (0.2701, 0.2072, -0.1157), (0.2559, 0.171, -0.4131), (0.3133, 0.1687, 0.38), (-0.6968, 0.2072, 0.3783), (-0.6582, 0.1705, -0.3792), (-0.7225, 0.2543, 0.4406), (-0.6791, 0.171, 0.4122), (-0.6945, 0.2072, 0.2918), (-0.711, 0.2543, -0.000444), (-0.6576, 0.171, -0.4131), (-0.6784, 0.2133, -0.4454), (-0.677, 0.2072, -0.3792), (-0.6773, 0.2072, -0.3699), (-0.6764, 0.2089, -0.4376), (-0.6992, 0.2089, 0.4367), (-0.6771, 0.1687, 0.38), (-0.7217, 0.2524, 0.4445), (-0.6968, 0.2072, 0.3783), (-0.677, 0.2072, -0.3792), (-0.6985, 0.2524, -0.4454), (-0.6565, 0.1687, -0.4095), (-0.6986, 0.2089, 0.4122), (-0.6778, 0.1687, 0.4086), (-0.6572, 0.1687, -0.3809), (-0.6869, 0.2072, -0.000444), (-0.6966, 0.2072, 0.3731), (-0.677, 0.2089, -0.4131), (-0.7017, 0.2133, 0.4445), (-0.6794, 0.2072, -0.2863), (-0.6995, 0.2543, -0.4415), (-0.678, 0.1705, 0.3783), (0.1099, 0.2089, 0.4122), (-0.1536, 0.2072, 0.06396), (0.0849, 0.2072, 0.3783), (-0.4764, 0.1705, -0.3792), (-0.5022, 0.171, -0.4131), (-0.5423, 0.2133, -0.4454), (-0.2197, 0.2543, -0.000444), (-0.4847, 0.2072, -0.3725), (0.09833, 0.1705, 0.3783), (-0.5543, 0.2543, -0.4415), (-0.5347, 0.2089, -0.4376), (0.1238, 0.171, 0.4122), (-0.5566, 0.2524, -0.4454), (0.1185, 0.2524, 0.4445), (-0.4898, 0.2072, -0.3792), (0.08432, 0.2072, 0.3776), (0.1149, 0.2543, 0.4406), (-0.4987, 0.1687, -0.4095), (0.1285, 0.2089, 0.4367), (0.1328, 0.2133, 0.4445), (-0.0001215, 0.2543, 0.289), (-0.0006514, 0.2072, 0.2656), (0.0849, 0.2072, 0.3783), (-0.4769, 0.1687, -0.3809), (0.122, 0.1687, 0.4086), (-0.2024, 0.2072, -0.000444), (-0.5161, 0.2089, -0.4131), (-0.2972, 0.2072, -0.1253), (-0.4898, 0.2072, -0.3792), (0.1003, 0.1687, 0.38)], [], [(0, 28, 44, 1), (2, 65, 76, 3), (2, 11, 54, 65), (5, 7, 91, 80), (13, 5, 80, 98), (12, 4, 106, 90), (6, 8, 97, 84), (4, 6, 84, 106), (7, 9, 104, 91), (20, 100, 96, 33, 25), (0, 10, 24, 28), (1, 12, 90, 85), (3, 13, 98, 99), (9, 15, 109, 104), (8, 14, 103, 97), (17, 19, 102, 88), (15, 17, 88, 109), (14, 16, 83, 103), (16, 18, 94, 83), (19, 22, 82, 30, 47, 102), (18, 21, 108, 60, 67, 94), (31, 45, 21, 18), (66, 52, 22, 19), (10, 20, 25, 24), (46, 39, 95, 101, 23), (41, 31, 18, 16), (50, 35, 8, 6), (38, 49, 23, 21), (39, 30, 82, 95), (32, 50, 6, 4), (42, 43, 93, 99), (35, 27, 14, 8), (43, 33, 96, 93), (37, 46, 23), (27, 41, 16, 14), (44, 29, 12, 1), (29, 32, 4, 12), (45, 38, 21), (49, 37, 23), (76, 63, 13, 3), (59, 68, 92, 85), (71, 64, 15, 9), (61, 60, 108, 87), (55, 71, 9, 7), (73, 77, 107, 105), (79, 66, 19, 17), (57, 54, 11, 100, 86), (70, 55, 7, 5), (74, 56, 81, 101, 22), (64, 79, 17, 15), (68, 78, 89, 92), (63, 70, 5, 13), (56, 73, 105, 81), (77, 61, 87, 107), (52, 74, 22), (78, 57, 86, 89), (103, 83, 53, 72), (93, 96, 11, 2), (101, 95, 22), (87, 108, 21), (98, 80, 26, 40), (95, 82, 22), (109, 88, 34, 51), (92, 89, 10, 0), (107, 87, 21, 23), (85, 92, 0, 1), (86, 100, 20), (81, 105, 23), (96, 100, 11), (80, 91, 36, 26), (88, 102, 47, 34), (106, 84, 58, 75), (91, 104, 48, 36), (99, 98, 40, 42), (97, 103, 72, 69), (99, 93, 2, 3), (83, 94, 67, 53), (105, 107, 23), (84, 97, 69, 58), (85, 90, 62, 59), (104, 109, 51, 48), (101, 81, 23), (89, 86, 20, 10), (90, 106, 75, 62), (31, 41, 27, 35, 50, 32, 29, 44, 28, 24, 25, 33, 43, 42, 40, 26, 36, 48, 51, 34, 47, 30, 39, 46, 37, 49, 38, 45), (66, 79, 64, 71, 55, 70, 63, 76, 65, 54, 57, 78, 68, 59, 62, 75, 58, 69, 72, 53, 67, 60, 61, 77, 73, 56, 74, 52)])
me_cube_004.polygons.foreach_set('material_index', [0, 0, 0, 1, 0, 0, 1, 1, 1, 0, 0, 0, 0, 1, 1, 1, 1, 1, 1, 0, 0, 0, 0, 0, 0, 1, 1, 0, 0, 1, 0, 1, 0, 0, 1, 0, 0, 0, 0, 0, 0, 1, 0, 1, 0, 1, 0, 1, 0, 1, 0, 0, 0, 0, 0, 0, 1, 0, 0, 0, 0, 0, 1, 0, 0, 0, 0, 0, 0, 1, 1, 1, 1, 0, 1, 0, 1, 0, 1, 0, 1, 0, 0, 0, 0, 0])
_uv = me_cube_004.uv_layers.new(name='UVMap')
_uv.uv.foreach_set('vector', [0.2912, 0.6685, 0.2912, 0.7278, 0.2814, 0.7297, 0.2814, 0.6685, 0.3467, 0.6693, 0.3467, 0.9177, 0.3332, 0.9108, 0.3332, 0.6693, 0.9311, 0.223, 0.9415, 0.2507, 0.9415, 0.2801, 0.9311, 0.244, 0.3317, 0.6693, 0.3187, 0.6693, 0.3187, 0.6266, 0.3317, 0.6314, 0.6777, 0.6724, 0.6781, 0.664, 0.716, 0.664, 0.7224, 0.6724, 0.6777, 0.3714, 0.6781, 0.3799, 0.5005, 0.3799, 0.4941, 0.3714, 0.6781, 0.3799, 0.678, 0.3811, 0.5065, 0.3811, 0.5053, 0.3799, 0.2803, 0.6685, 0.2708, 0.6685, 0.2708, 0.543, 0.2803, 0.5395, 0.6781, 0.664, 0.678, 0.6627, 0.7202, 0.6627, 0.7208, 0.664, 0.6798, 0.8269, 0.6798, 0.7273, 0.7194, 0.6751, 0.7834, 0.6751, 0.7725, 0.8269, 0.9312, 0.1074, 0.9414, 0.1176, 0.9414, 0.1246, 0.9312, 0.1171, 0.6781, 0.3688, 0.6777, 0.3714, 0.4941, 0.3714, 0.4915, 0.3688, 0.6781, 0.6751, 0.6777, 0.6724, 0.7224, 0.6724, 0.7239, 0.6751, 0.678, 0.6627, 0.678, 0.6529, 0.7127, 0.6529, 0.7202, 0.6627, 0.678, 0.3811, 0.678, 0.391, 0.514, 0.391, 0.5065, 0.3811, 0.6041, 0.3025, 0.6041, 0.2745, 0.6286, 0.2745, 0.6398, 0.3024, 0.678, 0.6529, 0.678, 0.6523, 0.712, 0.6523, 0.7127, 0.6529, 0.9844, 0.1148, 0.9742, 0.125, 0.9742, 0.1097, 0.9844, 0.09367, 0.6041, 0.02917, 0.6041, 0.05715, 0.4638, 0.05715, 0.4325, 0.02917, 0.9845, 0.2553, 0.9742, 0.2487, 0.9742, 0.2451, 0.9742, 0.2358, 0.9845, 0.2437, 0.9845, 0.2521, 0.9844, 0.1148, 0.9844, 0.1148, 0.9844, 0.09301, 0.9844, 0.08466, 0.9844, 0.08466, 0.9844, 0.09301, 0.9844, 0.126, 0.9813, 0.126, 0.9844, 0.1148, 0.9844, 0.1148, 0.9844, 0.2841, 0.9745, 0.2728, 0.9742, 0.2487, 0.9845, 0.2553, 0.6798, 0.9788, 0.6798, 0.8269, 0.7725, 0.8269, 0.7616, 0.9788, 0.777, 0.5636, 0.7833, 0.6514, 0.7072, 0.652, 0.678, 0.6135, 0.678, 0.5219, 0.6975, 0.02917, 0.6763, 0.05715, 0.6041, 0.05715, 0.6041, 0.02917, 0.7663, 0.3799, 0.7665, 0.3811, 0.678, 0.3811, 0.6781, 0.3799, 0.7647, 0.3926, 0.7711, 0.4822, 0.678, 0.5219, 0.678, 0.3915, 0.7833, 0.6514, 0.7833, 0.6523, 0.7074, 0.6523, 0.7072, 0.652, 0.2803, 0.7305, 0.2708, 0.7324, 0.2708, 0.6685, 0.2803, 0.6685, 0.3332, 0.5629, 0.3467, 0.5656, 0.3467, 0.6285, 0.3332, 0.6235, 0.7665, 0.3811, 0.7672, 0.391, 0.678, 0.391, 0.678, 0.3811, 0.9311, 0.2142, 0.9415, 0.2385, 0.9415, 0.2461, 0.9311, 0.2195, 0.774, 0.5219, 0.777, 0.5636, 0.678, 0.5219, 0.7672, 0.391, 0.7671, 0.3915, 0.678, 0.3915, 0.678, 0.391, 0.7626, 0.3688, 0.7631, 0.3714, 0.6777, 0.3714, 0.6781, 0.3688, 0.7631, 0.3714, 0.7637, 0.3799, 0.6781, 0.3799, 0.6777, 0.3714, 0.7646, 0.3915, 0.7647, 0.3926, 0.678, 0.3915, 0.7711, 0.4822, 0.774, 0.5219, 0.678, 0.5219, 0.4366, 0.6751, 0.4375, 0.6724, 0.6777, 0.6724, 0.6781, 0.6751, 0.2814, 0.499, 0.2912, 0.494, 0.2912, 0.5294, 0.2814, 0.533, 0.4448, 0.6627, 0.4451, 0.6529, 0.678, 0.6529, 0.678, 0.6627, 0.445, 0.3947, 0.4451, 0.3915, 0.5096, 0.3915, 0.5113, 0.3938, 0.4444, 0.664, 0.4448, 0.6627, 0.678, 0.6627, 0.6781, 0.664, 0.4417, 0.5219, 0.4443, 0.4235, 0.5759, 0.4789, 0.6085, 0.5219, 0.3597, 0.3025, 0.4044, 0.2745, 0.6041, 0.2745, 0.6041, 0.3025, 0.4351, 0.8269, 0.4311, 0.6751, 0.6798, 0.6751, 0.6798, 0.7273, 0.6042, 0.8269, 0.3317, 0.9097, 0.3187, 0.9031, 0.3187, 0.6693, 0.3317, 0.6693, 0.4384, 0.6505, 0.4391, 0.6225, 0.6253, 0.5441, 0.678, 0.6135, 0.678, 0.6523, 0.4451, 0.6529, 0.4448, 0.6523, 0.678, 0.6523, 0.678, 0.6529, 0.9312, 0.07918, 0.9414, 0.09714, 0.9414, 0.1014, 0.9312, 0.08492, 0.4375, 0.6724, 0.4377, 0.664, 0.6781, 0.664, 0.6777, 0.6724, 0.4391, 0.6225, 0.4417, 0.5219, 0.6085, 0.5219, 0.6253, 0.5441, 0.4443, 0.4235, 0.445, 0.3947, 0.5113, 0.3938, 0.5759, 0.4789, 0.4383, 0.6523, 0.4384, 0.6505, 0.678, 0.6523, 0.4391, 0.9788, 0.4351, 0.8269, 0.6042, 0.8269, 0.489, 0.9788, 0.9844, 0.09367, 0.9742, 0.1097, 0.9742, 0.1039, 0.9844, 0.08567, 0.9311, 0.2195, 0.9415, 0.2461, 0.9415, 0.2507, 0.9311, 0.223, 0.678, 0.6135, 0.7072, 0.652, 0.678, 0.6523, 0.5113, 0.3938, 0.5096, 0.3915, 0.678, 0.3915, 0.7224, 0.6724, 0.716, 0.664, 0.7841, 0.664, 0.7847, 0.6724, 0.7072, 0.652, 0.7074, 0.6523, 0.678, 0.6523, 0.7127, 0.6529, 0.712, 0.6523, 0.7858, 0.6523, 0.786, 0.6529, 0.9312, 0.08492, 0.9414, 0.1014, 0.9414, 0.1176, 0.9312, 0.1074, 0.5759, 0.4789, 0.5113, 0.3938, 0.678, 0.3915, 0.678, 0.5219, 0.2814, 0.533, 0.2912, 0.5294, 0.2912, 0.6685, 0.2814, 0.6685, 0.6042, 0.8269, 0.6798, 0.7273, 0.6798, 0.8269, 0.6253, 0.5441, 0.6085, 0.5219, 0.678, 0.5219, 0.7194, 0.6751, 0.6798, 0.7273, 0.6798, 0.6751, 0.3317, 0.6314, 0.3187, 0.6266, 0.3187, 0.5608, 0.3317, 0.5634, 0.6398, 0.3024, 0.6286, 0.2745, 0.692, 0.2745, 0.7171, 0.3024, 0.2803, 0.5395, 0.2708, 0.543, 0.2708, 0.5042, 0.2803, 0.4993, 0.7208, 0.664, 0.7202, 0.6627, 0.7867, 0.6627, 0.7867, 0.664, 0.7239, 0.6751, 0.7224, 0.6724, 0.7847, 0.6724, 0.7846, 0.6751, 0.5065, 0.3811, 0.514, 0.391, 0.4519, 0.391, 0.4522, 0.3811, 0.3332, 0.6235, 0.3467, 0.6285, 0.3467, 0.6693, 0.3332, 0.6693, 0.4325, 0.02917, 0.4638, 0.05715, 0.4101, 0.05715, 0.3669, 0.02917, 0.6085, 0.5219, 0.5759, 0.4789, 0.678, 0.5219, 0.5053, 0.3799, 0.5065, 0.3811, 0.4522, 0.3811, 0.4518, 0.3799, 0.4915, 0.3688, 0.4941, 0.3714, 0.4453, 0.3714, 0.4446, 0.3688, 0.7202, 0.6627, 0.7127, 0.6529, 0.786, 0.6529, 0.7867, 0.6627, 0.678, 0.6135, 0.6253, 0.5441, 0.678, 0.5219, 0.489, 0.9788, 0.6042, 0.8269, 0.6798, 0.8269, 0.6798, 0.9788, 0.4941, 0.3714, 0.5005, 0.3799, 0.4451, 0.3799, 0.4453, 0.3714, 0.6763, 0.05715, 0.6975, 0.02917, 0.7672, 0.391, 0.7665, 0.3811, 0.7663, 0.3799, 0.2803, 0.7305, 0.7631, 0.3714, 0.7626, 0.3688, 0.2912, 0.7278, 0.9414, 0.1246, 0.7725, 0.8269, 0.7834, 0.6751, 0.9311, 0.2142, 0.3332, 0.5629, 0.7847, 0.6724, 0.7841, 0.664, 0.3187, 0.5608, 0.7867, 0.6627, 0.786, 0.6529, 0.7858, 0.6523, 0.692, 0.2745, 0.9742, 0.2358, 0.7833, 0.6514, 0.777, 0.5636, 0.774, 0.5219, 0.7711, 0.4822, 0.7647, 0.3926, 0.7646, 0.3915, 0.4044, 0.2745, 0.3597, 0.3025, 0.4451, 0.6529, 0.4448, 0.6627, 0.4444, 0.664, 0.3317, 0.9097, 0.4375, 0.6724, 0.4366, 0.6751, 0.3467, 0.9177, 0.9415, 0.2801, 0.4351, 0.8269, 0.4391, 0.9788, 0.9312, 0.07918, 0.2814, 0.499, 0.4453, 0.3714, 0.4451, 0.3799, 0.2708, 0.5042, 0.4522, 0.3811, 0.4519, 0.391, 0.9742, 0.1039, 0.4101, 0.05715, 0.9844, 0.08466, 0.445, 0.3947, 0.4443, 0.4235, 0.4417, 0.5219, 0.4391, 0.6225, 0.4384, 0.6505, 0.4383, 0.6523])
me_cube_004.materials.append(mat_material_001)
me_cube_004.materials.append(mat_material_002)
me_cube_004.materials.append(mat_material_003)
me_cube_004.use_remesh_fix_poles = True
me_cube_004.use_remesh_preserve_attributes = False
me_cube_004.use_mirror_vertex_groups = False
me_cube_004.update()

# ---- objects
ob_cube = bpy.data.objects.new('Cube', me_cube_001)
ob_cube_001 = bpy.data.objects.new('Cube.001', me_cube_002)
ob_cube_002 = bpy.data.objects.new('Cube.002', me_cube_003)
ob_cube_003 = bpy.data.objects.new('Cube.003', me_cube_004)

# ---- transforms, parenting, visibility, modifiers, constraints
ob_cube.location = (-9.676e-09, -5.419e-09, -4.838e-08)
ob_cube.rotation_euler = (1.571, 0.0, 0.0)
ob_cube.lineart.crease_threshold = 0.0
ob_cube_001.location = (-9.676e-09, -5.419e-09, -4.838e-08)
ob_cube_001.rotation_euler = (1.571, 0.0, 0.0)
ob_cube_001.lineart.crease_threshold = 0.0
ob_cube_002.location = (-9.676e-09, -5.419e-09, -4.838e-08)
ob_cube_002.rotation_euler = (1.571, 0.0, 0.0)
ob_cube_002.lineart.crease_threshold = 0.0
ob_cube_003.location = (-9.676e-09, -5.419e-09, -4.838e-08)
ob_cube_003.rotation_euler = (1.571, 0.0, 0.0)
ob_cube_003.lineart.crease_threshold = 0.0

# ---- collection membership
col_collection.objects.link(ob_cube)
col_collection.objects.link(ob_cube_001)
col_collection.objects.link(ob_cube_002)
col_collection.objects.link(ob_cube_003)

# ---- scene / render settings (as saved in the file)
scene.frame_start = 1; scene.frame_end = 250; scene.frame_set(1)
scene.render.engine = 'BLENDER_EEVEE_NEXT'
scene.cycles.use_denoising = False
scene.cycles.samples = 128
scene.cycles.sampling_pattern = 'TABULATED_SOBOL'
scene.cycles.use_adaptive_sampling = False
scene.cycles.use_light_tree = False
scene.view_settings.view_transform = 'Filmic'
bpy.context.view_layer.update()

# ---- added for rendering (the .blend has no active camera and no usable light): camera, sun
cam_auto = bpy.data.cameras.new('AutoCamera')
cam_auto.lens = 50.0
cam_auto.sensor_width = 36.0
cam_auto.clip_end = 1000.0
ob_auto_camera = bpy.data.objects.new('AutoCamera', cam_auto)
scene.collection.objects.link(ob_auto_camera)
ob_auto_camera.location = (1.97225, -2.3664, 1.47722)
ob_auto_camera.rotation_euler = (1.09748, -7.21219e-08, 0.694738)
scene.camera = ob_auto_camera
light_auto_sun = bpy.data.lights.new('AutoSun', 'SUN')
light_auto_sun.energy = 3.0
light_auto_sun.angle = 0.0523599
ob_auto_sun = bpy.data.objects.new('AutoSun', light_auto_sun)
scene.collection.objects.link(ob_auto_sun)
ob_auto_sun.rotation_euler = (0.872665, 0.174533, 0.523599)
bpy.context.view_layer.update()
